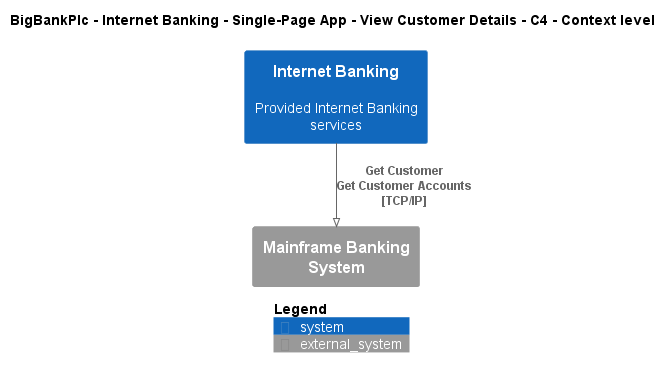

The diagram above was rendered by PlantUML. Its source (embedded in the PNG):
@startuml
!pragma layout smetana
!include ..\..\..\..\..\..\..\.c4s\C4_Context.puml

AddElementTag("c4interflow:lifecycle:new", $bgColor=green, $fontColor=#ffffff, $borderColor=green, $shadowing="False")
AddElementTag("c4interflow:lifecycle:changed", $bgColor=orange, $fontColor=#ffffff, $borderColor=orange, $shadowing="False")
AddElementTag("c4interflow:lifecycle:removed", $bgColor=red, $fontColor=#ffffff, $borderColor=red, $shadowing="False")

AddRelTag("c4interflow:lifecycle:new", $textColor=green, $lineColor=green)
AddRelTag("c4interflow:lifecycle:changed", $textColor=orange, $lineColor=orange)
AddRelTag("c4interflow:lifecycle:removed", $textColor=red, $lineColor=red)

SHOW_PERSON_PORTRAIT()
LAYOUT_TOP_DOWN()

skinparam linetype polyline

title BigBankPlc - Internet Banking - Single-Page App - View Customer Details - C4 - Context level

System(BigBankPlc.SoftwareSystems.InternetBanking, "Internet Banking", "Provided Internet Banking services")
System_Ext(BigBankPlc.SoftwareSystems.MainframeBankingSystem, "Mainframe Banking System", "")

Rel(BigBankPlc.SoftwareSystems.InternetBanking, BigBankPlc.SoftwareSystems.MainframeBankingSystem, "Get Customer\nGet Customer Accounts\n[TCP/IP]", $tags='protocol:tcp/ip')


SHOW_LEGEND()
@enduml